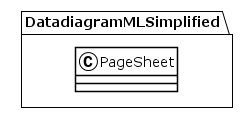

The diagram above was rendered by PlantUML. Its source (embedded in the PNG):
@startuml
!theme plain
package DatadiagramMLSimplified {
class PageSheet {
}
}
@enduml